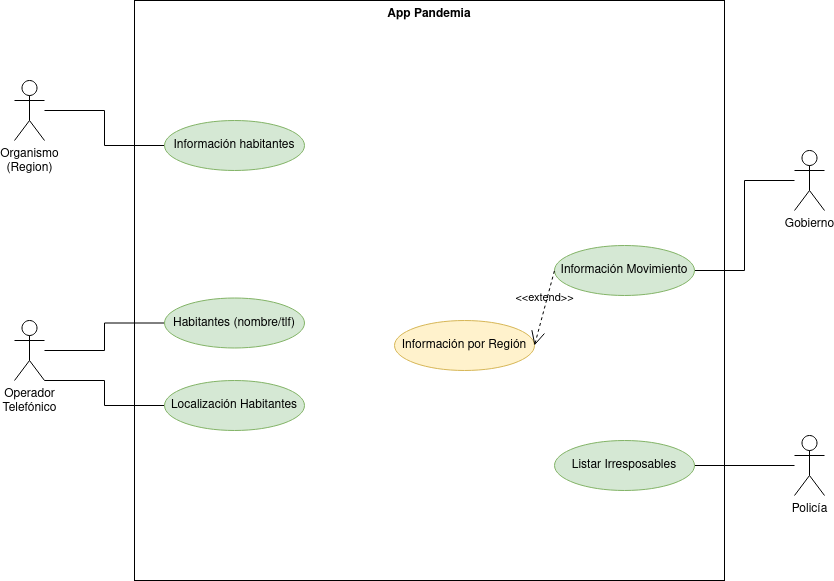

The diagram above was exported from draw.io. Its source (the exported page's mxGraphModel, read from the mxfile embedded in the PNG):
<mxGraphModel dx="1434" dy="636" grid="1" gridSize="10" guides="1" tooltips="1" connect="1" arrows="1" fold="1" page="1" pageScale="1" pageWidth="827" pageHeight="1169" math="0" shadow="0">
  <root>
    <mxCell id="0" />
    <mxCell id="1" parent="0" />
    <mxCell id="LPgE6GJGye-T21L08fws-1" style="edgeStyle=orthogonalEdgeStyle;rounded=0;orthogonalLoop=1;jettySize=auto;html=1;entryX=0;entryY=0.5;entryDx=0;entryDy=0;endArrow=none;endFill=0;" edge="1" parent="1" source="LPgE6GJGye-T21L08fws-2" target="LPgE6GJGye-T21L08fws-11">
      <mxGeometry relative="1" as="geometry" />
    </mxCell>
    <mxCell id="LPgE6GJGye-T21L08fws-2" value="Organismo&lt;br&gt;(Region)" style="shape=umlActor;verticalLabelPosition=bottom;verticalAlign=top;html=1;outlineConnect=0;" vertex="1" parent="1">
      <mxGeometry x="40" y="120" width="30" height="60" as="geometry" />
    </mxCell>
    <mxCell id="LPgE6GJGye-T21L08fws-3" style="edgeStyle=orthogonalEdgeStyle;rounded=0;orthogonalLoop=1;jettySize=auto;html=1;endArrow=none;endFill=0;" edge="1" parent="1" source="LPgE6GJGye-T21L08fws-5" target="LPgE6GJGye-T21L08fws-12">
      <mxGeometry relative="1" as="geometry" />
    </mxCell>
    <mxCell id="LPgE6GJGye-T21L08fws-4" style="edgeStyle=orthogonalEdgeStyle;rounded=0;orthogonalLoop=1;jettySize=auto;html=1;entryX=0;entryY=0.5;entryDx=0;entryDy=0;endArrow=none;endFill=0;" edge="1" parent="1" source="LPgE6GJGye-T21L08fws-5" target="LPgE6GJGye-T21L08fws-13">
      <mxGeometry relative="1" as="geometry">
        <Array as="points">
          <mxPoint x="130" y="420" />
          <mxPoint x="130" y="445" />
        </Array>
      </mxGeometry>
    </mxCell>
    <mxCell id="LPgE6GJGye-T21L08fws-5" value="Operador &lt;br&gt;Telefónico" style="shape=umlActor;verticalLabelPosition=bottom;verticalAlign=top;html=1;outlineConnect=0;" vertex="1" parent="1">
      <mxGeometry x="40" y="360" width="30" height="60" as="geometry" />
    </mxCell>
    <mxCell id="LPgE6GJGye-T21L08fws-6" style="edgeStyle=orthogonalEdgeStyle;rounded=0;orthogonalLoop=1;jettySize=auto;html=1;entryX=1;entryY=0.5;entryDx=0;entryDy=0;endArrow=none;endFill=0;" edge="1" parent="1" source="LPgE6GJGye-T21L08fws-7" target="LPgE6GJGye-T21L08fws-14">
      <mxGeometry relative="1" as="geometry" />
    </mxCell>
    <mxCell id="LPgE6GJGye-T21L08fws-7" value="Gobierno" style="shape=umlActor;verticalLabelPosition=bottom;verticalAlign=top;html=1;outlineConnect=0;" vertex="1" parent="1">
      <mxGeometry x="820" y="190" width="30" height="60" as="geometry" />
    </mxCell>
    <mxCell id="LPgE6GJGye-T21L08fws-8" style="edgeStyle=orthogonalEdgeStyle;rounded=0;orthogonalLoop=1;jettySize=auto;html=1;entryX=1;entryY=0.5;entryDx=0;entryDy=0;endArrow=none;endFill=0;" edge="1" parent="1" source="LPgE6GJGye-T21L08fws-9" target="LPgE6GJGye-T21L08fws-10">
      <mxGeometry relative="1" as="geometry" />
    </mxCell>
    <mxCell id="LPgE6GJGye-T21L08fws-9" value="Policía" style="shape=umlActor;verticalLabelPosition=bottom;verticalAlign=top;html=1;outlineConnect=0;" vertex="1" parent="1">
      <mxGeometry x="820" y="475" width="30" height="60" as="geometry" />
    </mxCell>
    <mxCell id="LPgE6GJGye-T21L08fws-10" value="Listar Irresposables" style="ellipse;whiteSpace=wrap;html=1;fillColor=#d5e8d4;strokeColor=#82b366;" vertex="1" parent="1">
      <mxGeometry x="580" y="480" width="140" height="50" as="geometry" />
    </mxCell>
    <mxCell id="LPgE6GJGye-T21L08fws-11" value="Información habitantes" style="ellipse;whiteSpace=wrap;html=1;fillColor=#d5e8d4;strokeColor=#82b366;" vertex="1" parent="1">
      <mxGeometry x="190" y="160" width="140" height="50" as="geometry" />
    </mxCell>
    <mxCell id="LPgE6GJGye-T21L08fws-12" value="Habitantes (nombre/tlf)" style="ellipse;whiteSpace=wrap;html=1;fillColor=#d5e8d4;strokeColor=#82b366;" vertex="1" parent="1">
      <mxGeometry x="190" y="337.5" width="140" height="50" as="geometry" />
    </mxCell>
    <mxCell id="LPgE6GJGye-T21L08fws-13" value="Localización Habitantes" style="ellipse;whiteSpace=wrap;html=1;fillColor=#d5e8d4;strokeColor=#82b366;" vertex="1" parent="1">
      <mxGeometry x="190" y="420" width="140" height="50" as="geometry" />
    </mxCell>
    <mxCell id="LPgE6GJGye-T21L08fws-14" value="Información Movimiento" style="ellipse;whiteSpace=wrap;html=1;fillColor=#d5e8d4;strokeColor=#82b366;" vertex="1" parent="1">
      <mxGeometry x="580" y="285" width="140" height="50" as="geometry" />
    </mxCell>
    <mxCell id="LPgE6GJGye-T21L08fws-15" value="Información por Región" style="ellipse;whiteSpace=wrap;html=1;fillColor=#fff2cc;strokeColor=#d6b656;" vertex="1" parent="1">
      <mxGeometry x="420" y="360" width="140" height="50" as="geometry" />
    </mxCell>
    <mxCell id="LPgE6GJGye-T21L08fws-16" value="&amp;lt;&amp;lt;extend&amp;gt;&amp;gt;" style="edgeStyle=none;html=1;startArrow=open;endArrow=none;startSize=12;verticalAlign=bottom;dashed=1;labelBackgroundColor=none;rounded=0;entryX=0;entryY=0.5;entryDx=0;entryDy=0;exitX=1;exitY=0.5;exitDx=0;exitDy=0;" edge="1" parent="1" source="LPgE6GJGye-T21L08fws-15" target="LPgE6GJGye-T21L08fws-14">
      <mxGeometry width="160" relative="1" as="geometry">
        <mxPoint x="550" y="360" as="sourcePoint" />
        <mxPoint x="570" y="305" as="targetPoint" />
      </mxGeometry>
    </mxCell>
    <mxCell id="LPgE6GJGye-T21L08fws-17" value="App Pandemia" style="shape=rect;html=1;verticalAlign=top;fontStyle=1;whiteSpace=wrap;align=center;fillColor=none;" vertex="1" parent="1">
      <mxGeometry x="160" y="40" width="590" height="580" as="geometry" />
    </mxCell>
  </root>
</mxGraphModel>